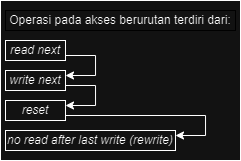

The diagram above was exported from draw.io. Its source (the exported page's mxGraphModel, read from the mxfile embedded in the PNG):
<mxGraphModel dx="679" dy="279" grid="1" gridSize="10" guides="1" tooltips="1" connect="1" arrows="1" fold="1" page="1" pageScale="1" pageWidth="827" pageHeight="1169" math="0" shadow="0">
  <root>
    <mxCell id="0" />
    <mxCell id="1" parent="0" />
    <mxCell id="VG0Hug3lOJmwJXWfxms3-1" value="" style="rounded=0;whiteSpace=wrap;html=1;align=left;fillColor=none;strokeColor=default;" vertex="1" parent="1">
      <mxGeometry x="335" y="170" width="240" height="160" as="geometry" />
    </mxCell>
    <mxCell id="VG0Hug3lOJmwJXWfxms3-12" style="edgeStyle=orthogonalEdgeStyle;rounded=0;orthogonalLoop=1;jettySize=auto;html=1;exitX=1;exitY=0.75;exitDx=0;exitDy=0;entryX=1;entryY=0.25;entryDx=0;entryDy=0;" edge="1" parent="1" source="VG0Hug3lOJmwJXWfxms3-2" target="VG0Hug3lOJmwJXWfxms3-3">
      <mxGeometry relative="1" as="geometry">
        <Array as="points">
          <mxPoint x="430" y="225" />
          <mxPoint x="430" y="245" />
        </Array>
      </mxGeometry>
    </mxCell>
    <mxCell id="VG0Hug3lOJmwJXWfxms3-2" value="&lt;span style=&quot;text-align: left;&quot;&gt;&lt;i&gt;read next&lt;/i&gt;&lt;/span&gt;" style="rounded=0;whiteSpace=wrap;html=1;fillColor=none;" vertex="1" parent="1">
      <mxGeometry x="340" y="210" width="60" height="20" as="geometry" />
    </mxCell>
    <mxCell id="VG0Hug3lOJmwJXWfxms3-13" style="edgeStyle=orthogonalEdgeStyle;rounded=0;orthogonalLoop=1;jettySize=auto;html=1;exitX=1;exitY=0.75;exitDx=0;exitDy=0;entryX=1;entryY=0.25;entryDx=0;entryDy=0;" edge="1" parent="1" source="VG0Hug3lOJmwJXWfxms3-3" target="VG0Hug3lOJmwJXWfxms3-4">
      <mxGeometry relative="1" as="geometry">
        <Array as="points">
          <mxPoint x="430" y="255" />
          <mxPoint x="430" y="275" />
        </Array>
      </mxGeometry>
    </mxCell>
    <mxCell id="VG0Hug3lOJmwJXWfxms3-3" value="&lt;span style=&quot;text-align: left;&quot;&gt;&lt;i&gt;write next&lt;/i&gt;&lt;/span&gt;" style="rounded=0;whiteSpace=wrap;html=1;fillColor=none;" vertex="1" parent="1">
      <mxGeometry x="340" y="240" width="60" height="20" as="geometry" />
    </mxCell>
    <mxCell id="VG0Hug3lOJmwJXWfxms3-15" style="edgeStyle=orthogonalEdgeStyle;rounded=0;orthogonalLoop=1;jettySize=auto;html=1;exitX=1;exitY=0.75;exitDx=0;exitDy=0;entryX=1;entryY=0.25;entryDx=0;entryDy=0;" edge="1" parent="1" source="VG0Hug3lOJmwJXWfxms3-4" target="VG0Hug3lOJmwJXWfxms3-5">
      <mxGeometry relative="1" as="geometry">
        <Array as="points">
          <mxPoint x="540" y="285" />
          <mxPoint x="540" y="305" />
        </Array>
      </mxGeometry>
    </mxCell>
    <mxCell id="VG0Hug3lOJmwJXWfxms3-4" value="&lt;span style=&quot;text-align: left;&quot;&gt;&lt;i&gt;reset&lt;/i&gt;&lt;/span&gt;" style="rounded=0;whiteSpace=wrap;html=1;fillColor=none;" vertex="1" parent="1">
      <mxGeometry x="340" y="270" width="60" height="20" as="geometry" />
    </mxCell>
    <mxCell id="VG0Hug3lOJmwJXWfxms3-5" value="&lt;span style=&quot;text-align: left;&quot;&gt;&lt;i&gt;no read after last write (rewrite)&lt;/i&gt;&lt;/span&gt;" style="rounded=0;whiteSpace=wrap;html=1;fillColor=none;" vertex="1" parent="1">
      <mxGeometry x="340" y="300" width="170" height="20" as="geometry" />
    </mxCell>
    <mxCell id="VG0Hug3lOJmwJXWfxms3-7" value="&lt;span style=&quot;text-align: left;&quot;&gt;Operasi pada akses berurutan terdiri dari:&lt;/span&gt;" style="rounded=0;whiteSpace=wrap;html=1;strokeColor=#FFFFFF;fillColor=none;" vertex="1" parent="1">
      <mxGeometry x="340" y="180" width="230" height="20" as="geometry" />
    </mxCell>
  </root>
</mxGraphModel>